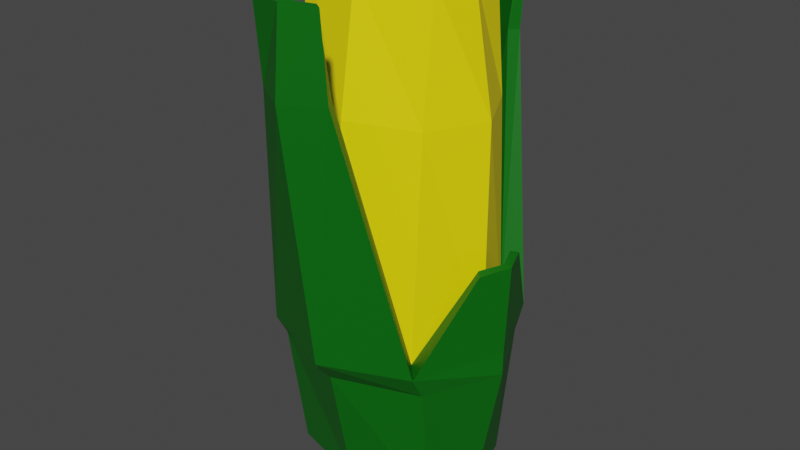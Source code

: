 # Source: jagung.blend  (saved by Blender 2.83.19; exported with 4.5.12 LTS)
import bpy
from mathutils import Matrix  # noqa: F401  (used for matrix-valued properties, if any)

bpy.ops.wm.read_factory_settings(use_empty=True)
scene = bpy.context.scene
scene.name = 'Scene'

# ---- collections
col_collection = bpy.data.collections.new('Collection'); scene.collection.children.link(col_collection)

# ---- materials (node trees are filled in below, after node groups)
mat_daging = bpy.data.materials.new('daging')
mat_daging.use_transparent_shadow = False
mat_daun = bpy.data.materials.new('daun')
mat_daun.use_transparent_shadow = False

# ---- material node trees
mat_daging.use_nodes = True; mat_daging.node_tree.nodes.clear()
_N = mat_daging.node_tree.nodes; _L = mat_daging.node_tree.links
n0 = _N.new('ShaderNodeBsdfPrincipled'); n0.name = 'Principled BSDF'; n0.location = (10, 300)
n0.distribution = 'GGX'
n0.subsurface_method = 'BURLEY'
n0.inputs[0].default_value = (1.0, 0.8244, 0.0, 1.0)
n0.inputs[3].default_value = 1.45
n0.inputs[27].default_value = (0.0, 0.0, 0.0, 1.0)
n0.inputs[28].default_value = 1.0
n1 = _N.new('ShaderNodeOutputMaterial'); n1.name = 'Material Output'; n1.location = (300, 300)
_L.new(n0.outputs[0], n1.inputs[0])
n1.is_active_output = True
mat_daun.use_nodes = True; mat_daun.node_tree.nodes.clear()
_N = mat_daun.node_tree.nodes; _L = mat_daun.node_tree.links
n0 = _N.new('ShaderNodeBsdfPrincipled'); n0.name = 'Principled BSDF'; n0.location = (10, 300)
n0.distribution = 'GGX'
n0.subsurface_method = 'BURLEY'
n0.inputs[0].default_value = (0.0, 0.1346, 0.002651, 1.0)
n0.inputs[3].default_value = 1.45
n0.inputs[27].default_value = (0.0, 0.0, 0.0, 1.0)
n0.inputs[28].default_value = 1.0
n1 = _N.new('ShaderNodeOutputMaterial'); n1.name = 'Material Output'; n1.location = (300, 300)
_L.new(n0.outputs[0], n1.inputs[0])
n1.is_active_output = True

# ---- world
world_world = bpy.data.worlds.new('World'); scene.world = world_world
world_world.use_nodes = True; world_world.node_tree.nodes.clear()
_N = world_world.node_tree.nodes; _L = world_world.node_tree.links
n0 = _N.new('ShaderNodeOutputWorld'); n0.name = 'World Output'; n0.location = (300, 300)
n1 = _N.new('ShaderNodeBackground'); n1.name = 'Background'; n1.location = (10, 300)
n1.inputs[0].default_value = (0.05088, 0.05088, 0.05088, 1.0)
_L.new(n1.outputs[0], n0.inputs[0])
n0.is_active_output = True
world_world.color = (0.05088, 0.05088, 0.05088)
world_world.use_sun_shadow = False
world_world.sun_shadow_jitter_overblur = 0.0

# ---- meshes
me_cylinder = bpy.data.meshes.new('Cylinder')
me_cylinder.from_pydata([(0.0, 0.1814, 0.913), (0.2121, 0.1283, 0.913), (0.2353, -7.455e-09, 0.913), (0.2121, -0.1283, 0.913), (-2.623e-08, -0.1814, 0.913), (-0.2121, -0.1283, 0.913), (-0.2353, 2.636e-09, 0.913), (-0.2121, 0.1283, 0.913), (0.0, 0.3, -0.1357), (0.2121, 0.2121, -0.1357), (0.3, -1.311e-08, -0.1357), (0.2121, -0.2121, -0.1357), (-2.623e-08, -0.3, -0.1357), (-0.2121, -0.2121, -0.1357), (-0.3, 3.577e-09, -0.1357), (-0.2121, 0.2121, -0.1357), (0.0, 0.2432, 0.5397), (0.2121, 0.1719, 0.5397), (0.3, -1.063e-08, 0.5397), (0.2121, -0.1719, 0.5397), (-2.623e-08, -0.2432, 0.5397), (-0.2121, -0.1719, 0.5397), (-0.3, 2.9e-09, 0.5397), (-0.2121, 0.1719, 0.5397), (0.1062, 0.4032, 0.6506), (-2.466e-08, -0.4708, 0.649), (0.1109, -0.4031, 0.6505), (-0.1109, -0.4031, 0.6505), (-5.905e-09, 0.468, 0.6491), (-0.1062, 0.4032, 0.6506), (0.08655, 0.3705, 0.6529), (0.09041, -0.3689, 0.653), (-0.09041, -0.3689, 0.653), (-2.272e-08, -0.425, 0.653), (-5.905e-09, 0.4243, 0.6529), (-0.08655, 0.3705, 0.6529), (0.0, 0.3, -0.1357), (-0.2121, 0.2121, -0.1357), (-0.3, 3.577e-09, -0.1357), (-0.2121, -0.2121, -0.1357), (-2.623e-08, -0.3, -0.1357), (0.2121, -0.2121, -0.1357), (0.3, -1.311e-08, -0.1357), (0.2121, 0.2121, -0.1357), (-9.899e-10, 0.2322, -0.6312), (0.2504, 0.1682, -0.6263), (0.2608, 0.2247, -0.214), (0.2931, -9.498e-09, -0.6311), (0.372, -1.368e-08, -0.2112), (0.2504, -0.1682, -0.6263), (0.2608, -0.2247, -0.214), (-2.87e-08, -0.2322, -0.6312), (-3.093e-08, -0.3147, -0.2164), (-0.2504, -0.1682, -0.6263), (-0.2608, -0.2247, -0.214), (-0.2931, 2.636e-09, -0.6311), (-0.372, 2.9e-09, -0.2112), (-0.2504, 0.1682, -0.6263), (-0.2608, 0.2247, -0.214), (-7.229e-10, 0.3147, -0.2164), (0.0, 0.3716, -0.145), (-0.2603, 0.2656, -0.1415), (-0.3722, 3.577e-09, -0.1375), (-0.2603, -0.2656, -0.1415), (-3.078e-08, -0.3716, -0.145), (0.2603, -0.2656, -0.1415), (0.3722, -1.462e-08, -0.1375), (0.2603, 0.2656, -0.1415), (-8.87e-09, 0.4323, 0.9136), (0.1062, 0.425, 0.915), (-0.1062, 0.425, 0.915), (0.08655, 0.4214, 0.9174), (-8.87e-09, 0.4274, 0.9174), (-0.08655, 0.4214, 0.9174), (0.1109, -0.4228, 0.8967), (-2.558e-08, -0.4474, 0.8952), (-0.1109, -0.4228, 0.8967), (-2.364e-08, -0.4308, 0.8992), (0.09041, -0.4104, 0.8992), (-0.09041, -0.4104, 0.8992), (0.3596, -1.691e-08, 0.1427), (0.3289, -0.07417, 0.1427), (0.3289, 0.07417, 0.1427), (0.3457, -0.09286, 0.1369), (0.3457, 0.09286, 0.1369), (0.3848, -1.744e-08, 0.1409), (-0.3598, 1.258e-08, 0.1392), (-0.319, 0.09847, 0.1392), (-0.319, -0.09847, 0.1392), (-0.3414, 0.1233, 0.1365), (-0.3414, -0.1233, 0.1365), (-0.3933, 1.258e-08, 0.1384)], [], [(16, 0, 1, 17), (17, 1, 2, 18), (18, 2, 3, 19), (19, 3, 4, 20), (20, 4, 5, 21), (21, 5, 6, 22), (1, 0, 7, 6, 5, 4, 3, 2), (22, 6, 7, 23), (23, 7, 0, 16), (15, 23, 16, 8), (14, 22, 23, 15), (13, 21, 22, 14), (12, 20, 21, 13), (11, 19, 20, 12), (10, 18, 19, 11), (9, 17, 18, 10), (8, 16, 17, 9), (8, 9, 43, 36), (15, 8, 36, 37), (13, 14, 38, 39), (11, 12, 40, 41), (9, 10, 42, 43), (14, 15, 37, 38), (12, 13, 39, 40), (10, 11, 41, 42), (67, 60, 28, 24), (60, 61, 29, 28), (61, 37, 35, 29), (63, 64, 25, 27), (43, 67, 24, 30), (31, 33, 77, 78), (29, 35, 73, 70), (35, 34, 72, 73), (25, 26, 74, 75), (62, 63, 90, 91), (39, 63, 27, 32), (66, 67, 84, 85), (41, 40, 33, 31), (36, 43, 30, 34), (39, 38, 86, 88), (37, 36, 34, 35), (43, 42, 80, 82), (44, 45, 47, 49, 51, 53, 55, 57), (58, 61, 60, 59), (56, 62, 61, 58), (54, 63, 62, 56), (52, 64, 63, 54), (50, 65, 64, 52), (48, 66, 65, 50), (46, 67, 66, 48), (59, 60, 67, 46), (44, 59, 46, 45), (45, 46, 48, 47), (47, 48, 50, 49), (49, 50, 52, 51), (51, 52, 54, 53), (53, 54, 56, 55), (55, 56, 58, 57), (57, 58, 59, 44), (40, 39, 32, 33), (65, 41, 31, 26), (64, 65, 26, 25), (73, 72, 68, 70), (72, 71, 69, 68), (30, 24, 69, 71), (24, 28, 68, 69), (34, 30, 71, 72), (28, 29, 70, 68), (78, 77, 75, 74), (77, 79, 76, 75), (32, 27, 76, 79), (27, 25, 75, 76), (33, 32, 79, 77), (26, 31, 78, 74), (80, 81, 83, 85), (82, 80, 85, 84), (67, 43, 82, 84), (41, 65, 83, 81), (42, 41, 81, 80), (65, 66, 85, 83), (86, 87, 89, 91), (88, 86, 91, 90), (63, 39, 88, 90), (37, 61, 89, 87), (38, 37, 87, 86), (61, 62, 91, 89)])
me_cylinder.polygons.foreach_set('material_index', [0, 0, 0, 0, 0, 0, 0, 0, 0, 0, 0, 0, 0, 0, 0, 0, 0, 1, 1, 1, 1, 1, 1, 1, 1, 1, 1, 1, 1, 1, 1, 1, 1, 1, 1, 1, 1, 1, 1, 1, 1, 1, 1, 1, 1, 1, 1, 1, 1, 1, 1, 1, 1, 1, 1, 1, 1, 1, 1, 1, 1, 1, 1, 1, 1, 1, 1, 1, 1, 1, 1, 1, 1, 1, 1, 1, 1, 1, 1, 1, 1, 1, 1, 1, 1, 1])
_uv = me_cylinder.uv_layers.new(name='UVMap')
_uv.uv.foreach_set('vector', [1.0, 0.875, 1.0, 1.0, 0.875, 1.0, 0.875, 0.875, 0.875, 0.875, 0.875, 1.0, 0.75, 1.0, 0.75, 0.875, 0.75, 0.875, 0.75, 1.0, 0.625, 1.0, 0.625, 0.875, 0.625, 0.875, 0.625, 1.0, 0.5, 1.0, 0.5, 0.875, 0.5, 0.875, 0.5, 1.0, 0.375, 1.0, 0.375, 0.875, 0.375, 0.875, 0.375, 1.0, 0.25, 1.0, 0.25, 0.875, 0.4197, 0.4197, 0.25, 0.49, 0.08029, 0.4197, 0.01, 0.25, 0.08029, 0.08029, 0.25, 0.01, 0.4197, 0.08029, 0.49, 0.25, 0.25, 0.875, 0.25, 1.0, 0.125, 1.0, 0.125, 0.875, 0.125, 0.875, 0.125, 1.0, 0.0, 1.0, 0.0, 0.875, 0.125, 0.75, 0.125, 0.875, 0.0, 0.875, 0.0, 0.75, 0.25, 0.75, 0.25, 0.875, 0.125, 0.875, 0.125, 0.75, 0.375, 0.75, 0.375, 0.875, 0.25, 0.875, 0.25, 0.75, 0.5, 0.75, 0.5, 0.875, 0.375, 0.875, 0.375, 0.75, 0.625, 0.75, 0.625, 0.875, 0.5, 0.875, 0.5, 0.75, 0.75, 0.75, 0.75, 0.875, 0.625, 0.875, 0.625, 0.75, 0.875, 0.75, 0.875, 0.875, 0.75, 0.875, 0.75, 0.75, 1.0, 0.75, 1.0, 0.875, 0.875, 0.875, 0.875, 0.75, 1.0, 0.75, 0.875, 0.75, 0.875, 0.75, 1.0, 0.75, 0.125, 0.75, 0.0, 0.75, 0.0, 0.75, 0.125, 0.75, 0.375, 0.75, 0.25, 0.75, 0.25, 0.75, 0.375, 0.75, 0.625, 0.75, 0.5, 0.75, 0.5, 0.75, 0.625, 0.75, 0.875, 0.75, 0.75, 0.75, 0.75, 0.75, 0.875, 0.75, 0.25, 0.75, 0.125, 0.75, 0.125, 0.75, 0.25, 0.75, 0.5, 0.75, 0.375, 0.75, 0.375, 0.75, 0.5, 0.75, 0.75, 0.75, 0.625, 0.75, 0.625, 0.75, 0.75, 0.75, 0.875, 0.75, 1.0, 0.75, 1.0, 0.75, 0.875, 0.75, 0.0, 0.75, 0.125, 0.75, 0.125, 0.75, 0.0, 0.75, 0.125, 0.75, 0.125, 0.75, 0.125, 0.75, 0.125, 0.75, 0.375, 0.75, 0.5, 0.75, 0.5, 0.75, 0.375, 0.75, 0.875, 0.75, 0.875, 0.75, 0.875, 0.75, 0.875, 0.75, 0.625, 0.75, 0.5, 0.75, 0.5, 0.75, 0.625, 0.75, 0.125, 0.75, 0.125, 0.75, 0.125, 0.75, 0.125, 0.75, 0.125, 0.75, 0.0, 0.75, 0.0, 0.75, 0.125, 0.75, 0.5, 0.75, 0.625, 0.75, 0.625, 0.75, 0.5, 0.75, 0.25, 0.75, 0.375, 0.75, 0.375, 0.75, 0.25, 0.75, 0.375, 0.75, 0.375, 0.75, 0.375, 0.75, 0.375, 0.75, 0.75, 0.75, 0.875, 0.75, 0.875, 0.75, 0.75, 0.75, 0.625, 0.75, 0.5, 0.75, 0.5, 0.75, 0.625, 0.75, 1.0, 0.75, 0.875, 0.75, 0.875, 0.75, 1.0, 0.75, 0.375, 0.75, 0.25, 0.75, 0.25, 0.75, 0.375, 0.75, 0.125, 0.75, 0.0, 0.75, 0.0, 0.75, 0.125, 0.75, 0.875, 0.75, 0.75, 0.75, 0.75, 0.75, 0.875, 0.75, 0.75, 0.49, 0.9197, 0.4197, 0.99, 0.25, 0.9197, 0.08029, 0.75, 0.01, 0.5803, 0.08029, 0.51, 0.25, 0.5803, 0.4197, 0.125, 0.625, 0.125, 0.75, 0.0, 0.75, 0.0, 0.625, 0.25, 0.625, 0.25, 0.75, 0.125, 0.75, 0.125, 0.625, 0.375, 0.625, 0.375, 0.75, 0.25, 0.75, 0.25, 0.625, 0.5, 0.625, 0.5, 0.75, 0.375, 0.75, 0.375, 0.625, 0.625, 0.625, 0.625, 0.75, 0.5, 0.75, 0.5, 0.625, 0.75, 0.625, 0.75, 0.75, 0.625, 0.75, 0.625, 0.625, 0.875, 0.625, 0.875, 0.75, 0.75, 0.75, 0.75, 0.625, 1.0, 0.625, 1.0, 0.75, 0.875, 0.75, 0.875, 0.625, 1.0, 0.5, 1.0, 0.625, 0.875, 0.625, 0.875, 0.5, 0.875, 0.5, 0.875, 0.625, 0.75, 0.625, 0.75, 0.5, 0.75, 0.5, 0.75, 0.625, 0.625, 0.625, 0.625, 0.5, 0.625, 0.5, 0.625, 0.625, 0.5, 0.625, 0.5, 0.5, 0.5, 0.5, 0.5, 0.625, 0.375, 0.625, 0.375, 0.5, 0.375, 0.5, 0.375, 0.625, 0.25, 0.625, 0.25, 0.5, 0.25, 0.5, 0.25, 0.625, 0.125, 0.625, 0.125, 0.5, 0.125, 0.5, 0.125, 0.625, 0.0, 0.625, 0.0, 0.5, 0.5, 0.75, 0.375, 0.75, 0.375, 0.75, 0.5, 0.75, 0.625, 0.75, 0.625, 0.75, 0.625, 0.75, 0.625, 0.75, 0.5, 0.75, 0.625, 0.75, 0.625, 0.75, 0.5, 0.75, 0.125, 0.75, 0.0, 0.75, 0.0, 0.75, 0.125, 0.75, 1.0, 0.75, 0.875, 0.75, 0.875, 0.75, 1.0, 0.75, 0.875, 0.75, 0.875, 0.75, 0.875, 0.75, 0.875, 0.75, 0.875, 0.75, 1.0, 0.75, 1.0, 0.75, 0.875, 0.75, 1.0, 0.75, 0.875, 0.75, 0.875, 0.75, 1.0, 0.75, 0.0, 0.75, 0.125, 0.75, 0.125, 0.75, 0.0, 0.75, 0.625, 0.75, 0.5, 0.75, 0.5, 0.75, 0.625, 0.75, 0.5, 0.75, 0.375, 0.75, 0.375, 0.75, 0.5, 0.75, 0.375, 0.75, 0.375, 0.75, 0.375, 0.75, 0.375, 0.75, 0.375, 0.75, 0.5, 0.75, 0.5, 0.75, 0.375, 0.75, 0.5, 0.75, 0.375, 0.75, 0.375, 0.75, 0.5, 0.75, 0.625, 0.75, 0.625, 0.75, 0.625, 0.75, 0.625, 0.75, 0.75, 0.75, 0.625, 0.75, 0.625, 0.75, 0.75, 0.75, 0.875, 0.75, 0.75, 0.75, 0.75, 0.75, 0.875, 0.75, 0.875, 0.75, 0.875, 0.75, 0.875, 0.75, 0.875, 0.75, 0.625, 0.75, 0.625, 0.75, 0.625, 0.75, 0.625, 0.75, 0.75, 0.75, 0.625, 0.75, 0.625, 0.75, 0.75, 0.75, 0.625, 0.75, 0.75, 0.75, 0.75, 0.75, 0.625, 0.75, 0.25, 0.75, 0.125, 0.75, 0.125, 0.75, 0.25, 0.75, 0.375, 0.75, 0.25, 0.75, 0.25, 0.75, 0.375, 0.75, 0.375, 0.75, 0.375, 0.75, 0.375, 0.75, 0.375, 0.75, 0.125, 0.75, 0.125, 0.75, 0.125, 0.75, 0.125, 0.75, 0.25, 0.75, 0.125, 0.75, 0.125, 0.75, 0.25, 0.75, 0.125, 0.75, 0.25, 0.75, 0.25, 0.75, 0.125, 0.75])
me_cylinder.materials.append(mat_daging)
me_cylinder.materials.append(mat_daun)
me_cylinder.use_remesh_fix_poles = True
me_cylinder.use_remesh_preserve_attributes = False
me_cylinder.use_mirror_vertex_groups = False
me_cylinder.update()

# ---- objects
ob_cylinder = bpy.data.objects.new('Cylinder', me_cylinder)

# ---- transforms, parenting, visibility, modifiers, constraints
ob_cylinder.location = (0.0, 0.0, 1.024)
ob_cylinder.lineart.crease_threshold = 0.0

# ---- collection membership
col_collection.objects.link(ob_cylinder)

# ---- scene / render settings (as saved in the file)
scene.frame_start = 1; scene.frame_end = 250; scene.frame_set(1)
scene.render.engine = 'BLENDER_EEVEE_NEXT'
scene.cycles.use_denoising = False
scene.cycles.samples = 128
scene.cycles.sampling_pattern = 'TABULATED_SOBOL'
scene.cycles.use_adaptive_sampling = False
scene.cycles.use_light_tree = False
scene.view_settings.view_transform = 'Filmic'
bpy.context.view_layer.update()

# ---- added for rendering (the .blend has no active camera and no usable light): camera, sun
cam_auto = bpy.data.cameras.new('AutoCamera')
cam_auto.lens = 50.0
cam_auto.sensor_width = 36.0
cam_auto.clip_end = 1000.0
ob_auto_camera = bpy.data.objects.new('AutoCamera', cam_auto)
scene.collection.objects.link(ob_auto_camera)
ob_auto_camera.location = (1.8194, -2.18975, 2.62573)
ob_auto_camera.rotation_euler = (1.09748, -7.21219e-08, 0.694738)
scene.camera = ob_auto_camera
light_auto_sun = bpy.data.lights.new('AutoSun', 'SUN')
light_auto_sun.energy = 3.0
light_auto_sun.angle = 0.0523599
ob_auto_sun = bpy.data.objects.new('AutoSun', light_auto_sun)
scene.collection.objects.link(ob_auto_sun)
ob_auto_sun.rotation_euler = (0.872665, 0.174533, 0.523599)
bpy.context.view_layer.update()
